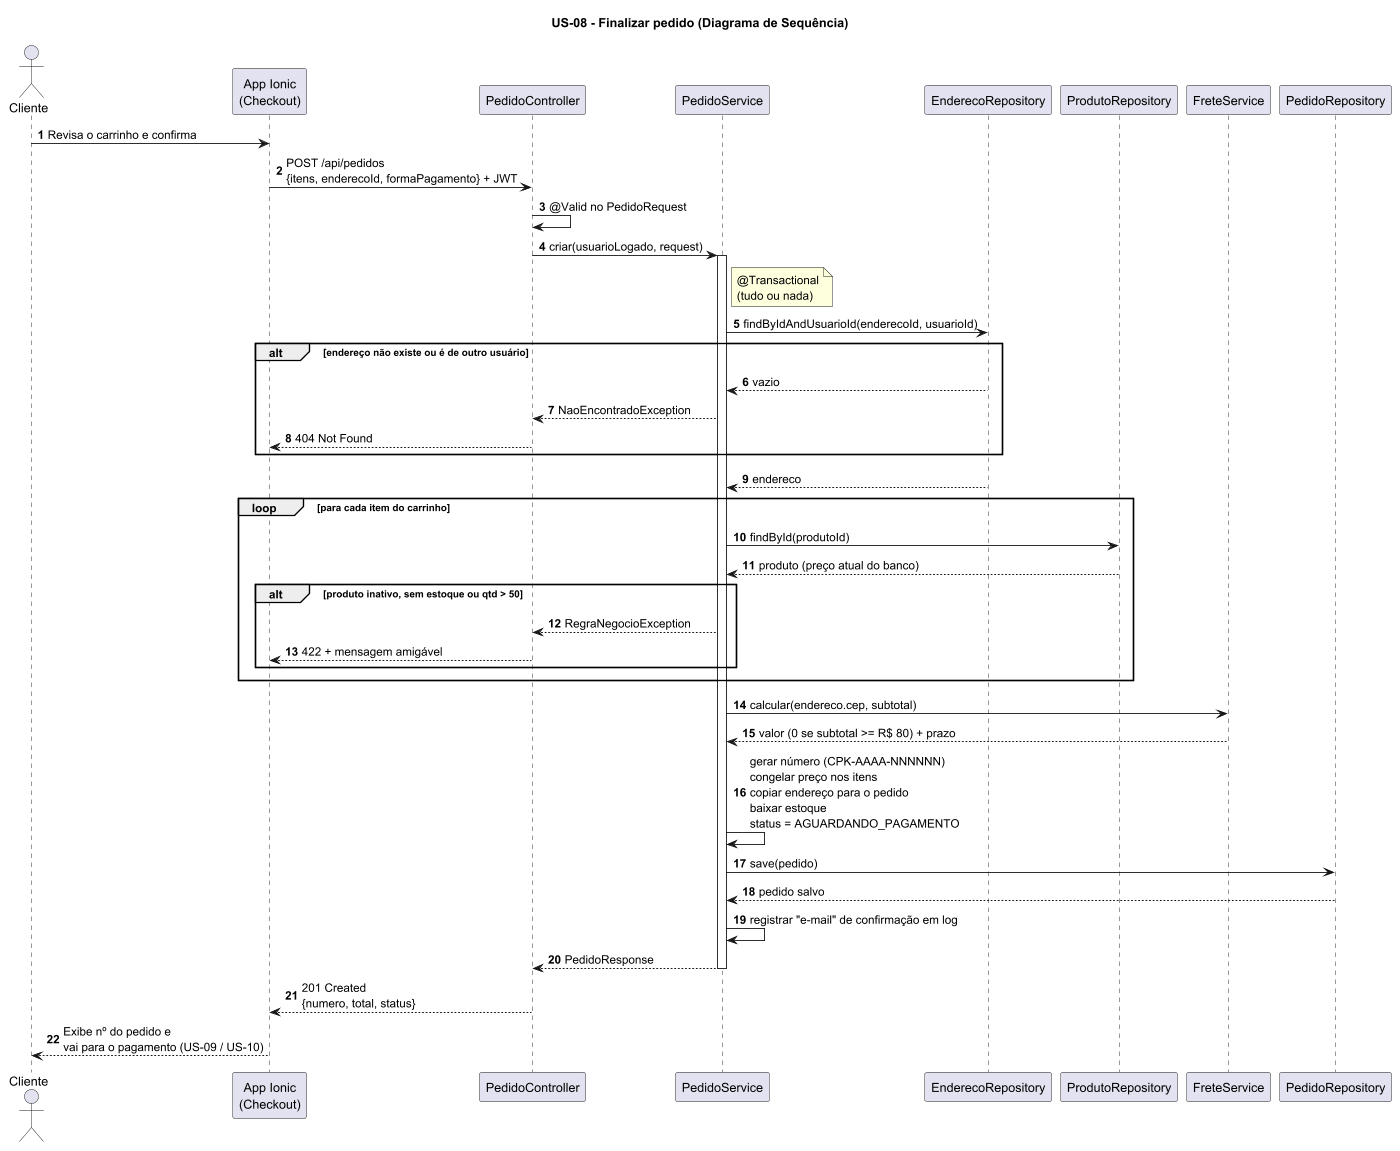

The diagram above was rendered by PlantUML. Its source (embedded in the PNG):
@startuml sequencia-finalizar-pedido
title US-08 - Finalizar pedido (Diagrama de Sequência)
autonumber

actor Cliente
participant "App Ionic\n(Checkout)" as App
participant "PedidoController" as Ctrl
participant "PedidoService" as Svc
participant "EnderecoRepository" as EndRepo
participant "ProdutoRepository" as ProdRepo
participant "FreteService" as Frete
participant "PedidoRepository" as PedRepo

Cliente -> App : Revisa o carrinho e confirma
App -> Ctrl : POST /api/pedidos\n{itens, enderecoId, formaPagamento} + JWT
Ctrl -> Ctrl : @Valid no PedidoRequest
Ctrl -> Svc : criar(usuarioLogado, request)
activate Svc
note right of Svc : @Transactional\n(tudo ou nada)

Svc -> EndRepo : findByIdAndUsuarioId(enderecoId, usuarioId)
alt endereço não existe ou é de outro usuário
  EndRepo --> Svc : vazio
  Svc --> Ctrl : NaoEncontradoException
  Ctrl --> App : 404 Not Found
end
EndRepo --> Svc : endereco

loop para cada item do carrinho
  Svc -> ProdRepo : findById(produtoId)
  ProdRepo --> Svc : produto (preço atual do banco)
  alt produto inativo, sem estoque ou qtd > 50
    Svc --> Ctrl : RegraNegocioException
    Ctrl --> App : 422 + mensagem amigável
  end
end

Svc -> Frete : calcular(endereco.cep, subtotal)
Frete --> Svc : valor (0 se subtotal >= R$ 80) + prazo

Svc -> Svc : gerar número (CPK-AAAA-NNNNNN)\ncongelar preço nos itens\ncopiar endereço para o pedido\nbaixar estoque\nstatus = AGUARDANDO_PAGAMENTO
Svc -> PedRepo : save(pedido)
PedRepo --> Svc : pedido salvo
Svc -> Svc : registrar "e-mail" de confirmação em log
Svc --> Ctrl : PedidoResponse
deactivate Svc

Ctrl --> App : 201 Created\n{numero, total, status}
App --> Cliente : Exibe nº do pedido e\nvai para o pagamento (US-09 / US-10)
@enduml